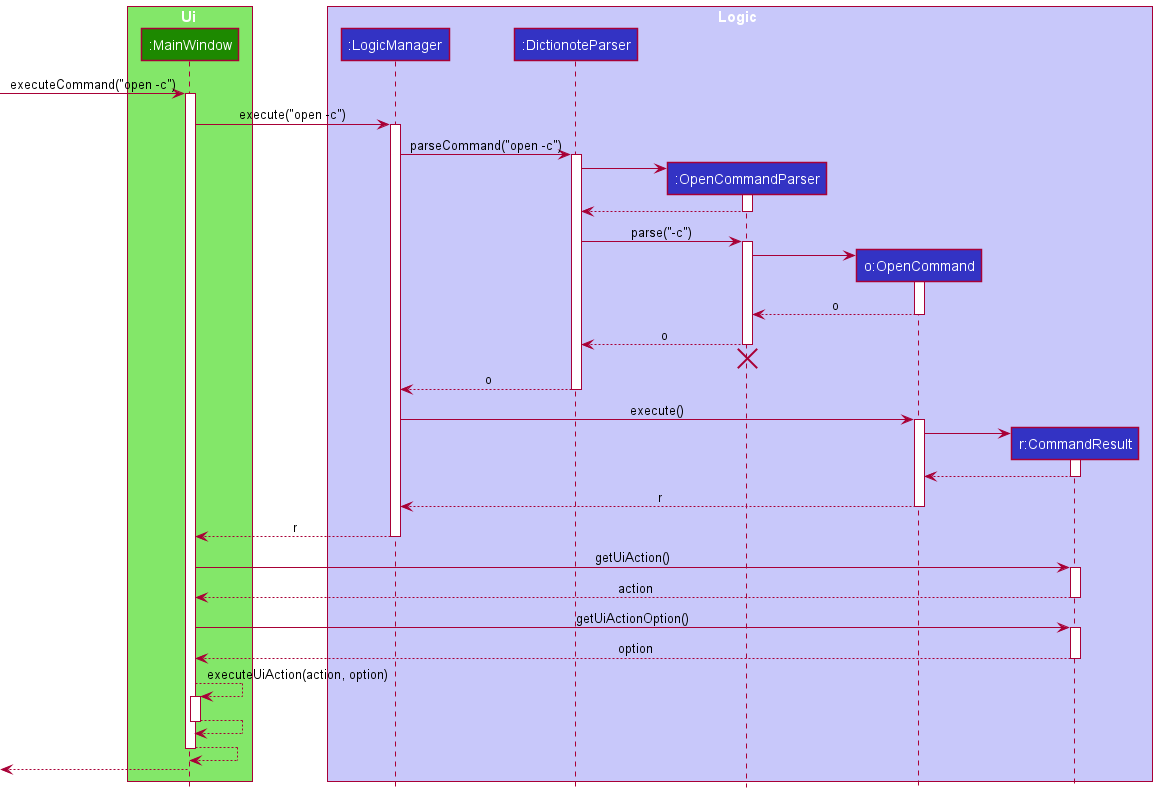

The diagram above was rendered by PlantUML. Its source (embedded in the PNG):
@startuml
!include style.puml

box Ui UI_COLOR_T1
participant ":MainWindow" as MainWindow UI_COLOR
end box

box Logic LOGIC_COLOR_T1
participant ":LogicManager" as LogicManager LOGIC_COLOR
participant ":DictionoteParser" as DictionoteParser LOGIC_COLOR
participant ":OpenCommandParser" as OpenCommandParser LOGIC_COLOR
participant "o:OpenCommand" as OpenCommand LOGIC_COLOR
participant "r:CommandResult" as CommandResult LOGIC_COLOR
end box

[-> MainWindow : executeCommand("open -c")
activate MainWindow


MainWindow-> LogicManager : execute("open -c")
activate LogicManager

LogicManager -> DictionoteParser : parseCommand("open -c")
activate DictionoteParser

create OpenCommandParser
DictionoteParser -> OpenCommandParser
activate OpenCommandParser

OpenCommandParser --> DictionoteParser
deactivate OpenCommandParser

DictionoteParser -> OpenCommandParser : parse("-c")
activate OpenCommandParser

create OpenCommand
OpenCommandParser -> OpenCommand
activate OpenCommand

OpenCommand --> OpenCommandParser : o
deactivate OpenCommand

OpenCommandParser --> DictionoteParser : o
deactivate OpenCommandParser

'Hidden arrow to position the destroy marker below the end of the activation bar.
OpenCommandParser -[hidden]-> DictionoteParser
destroy OpenCommandParser

DictionoteParser --> LogicManager : o
deactivate DictionoteParser

LogicManager -> OpenCommand : execute()
activate OpenCommand


create CommandResult
OpenCommand -> CommandResult
activate CommandResult

CommandResult --> OpenCommand
deactivate CommandResult

OpenCommand --> LogicManager : r
deactivate OpenCommand

LogicManager --> MainWindow : r
deactivate LogicManager


MainWindow -> CommandResult : getUiAction()
activate CommandResult

CommandResult --> MainWindow :action
deactivate CommandResult


MainWindow -> CommandResult : getUiActionOption()
activate CommandResult

CommandResult --> MainWindow :option
deactivate CommandResult

MainWindow --> MainWindow : executeUiAction(action, option)
activate MainWindow

MainWindow --> MainWindow
deactivate MainWindow


MainWindow --> MainWindow
deactivate MainWindow

[<--MainWindow
deactivate MainWindow
@enduml